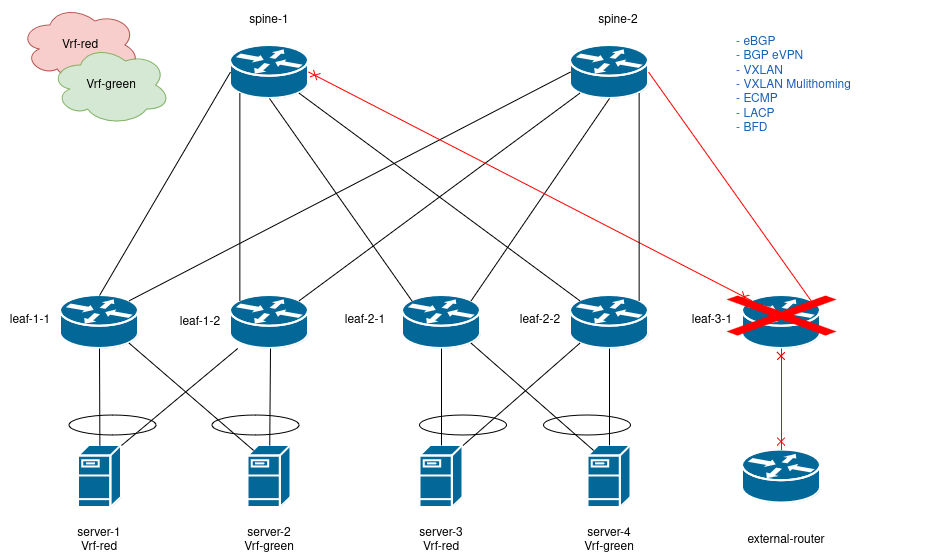

The diagram above was exported from draw.io. Its source (the exported page's mxGraphModel, read from the mxfile embedded in the PNG):
<mxGraphModel dx="1377" dy="915" grid="1" gridSize="10" guides="1" tooltips="1" connect="1" arrows="1" fold="1" page="1" pageScale="1" pageWidth="850" pageHeight="1100" math="0" shadow="0">
  <root>
    <mxCell id="0" />
    <mxCell id="1" parent="0" />
    <mxCell id="PpKfus5s-THt8dw7ttCS-1" value="" style="shape=mxgraph.cisco.routers.router;sketch=0;html=1;pointerEvents=1;dashed=0;fillColor=#036897;strokeColor=#ffffff;strokeWidth=2;verticalLabelPosition=bottom;verticalAlign=top;align=center;outlineConnect=0;" parent="1" vertex="1">
      <mxGeometry x="90" y="400" width="78" height="53" as="geometry" />
    </mxCell>
    <mxCell id="PpKfus5s-THt8dw7ttCS-2" value="" style="shape=mxgraph.cisco.routers.router;sketch=0;html=1;pointerEvents=1;dashed=0;fillColor=#036897;strokeColor=#ffffff;strokeWidth=2;verticalLabelPosition=bottom;verticalAlign=top;align=center;outlineConnect=0;" parent="1" vertex="1">
      <mxGeometry x="260" y="150" width="78" height="53" as="geometry" />
    </mxCell>
    <mxCell id="PpKfus5s-THt8dw7ttCS-3" value="" style="shape=mxgraph.cisco.routers.router;sketch=0;html=1;pointerEvents=1;dashed=0;fillColor=#036897;strokeColor=#ffffff;strokeWidth=2;verticalLabelPosition=bottom;verticalAlign=top;align=center;outlineConnect=0;" parent="1" vertex="1">
      <mxGeometry x="260" y="400" width="78" height="53" as="geometry" />
    </mxCell>
    <mxCell id="PpKfus5s-THt8dw7ttCS-4" value="" style="shape=mxgraph.cisco.routers.router;sketch=0;html=1;pointerEvents=1;dashed=0;fillColor=#036897;strokeColor=#ffffff;strokeWidth=2;verticalLabelPosition=bottom;verticalAlign=top;align=center;outlineConnect=0;" parent="1" vertex="1">
      <mxGeometry x="432" y="400" width="78" height="53" as="geometry" />
    </mxCell>
    <mxCell id="PpKfus5s-THt8dw7ttCS-5" value="" style="shape=mxgraph.cisco.routers.router;sketch=0;html=1;pointerEvents=1;dashed=0;fillColor=#036897;strokeColor=#ffffff;strokeWidth=2;verticalLabelPosition=bottom;verticalAlign=top;align=center;outlineConnect=0;" parent="1" vertex="1">
      <mxGeometry x="600" y="150" width="78" height="53" as="geometry" />
    </mxCell>
    <mxCell id="PpKfus5s-THt8dw7ttCS-8" value="" style="endArrow=none;html=1;rounded=0;entryX=0;entryY=0.5;entryDx=0;entryDy=0;entryPerimeter=0;exitX=0.5;exitY=0;exitDx=0;exitDy=0;exitPerimeter=0;startArrow=none;startFill=0;endFill=0;strokeColor=#000000;" parent="1" source="PpKfus5s-THt8dw7ttCS-1" target="PpKfus5s-THt8dw7ttCS-2" edge="1">
      <mxGeometry width="50" height="50" relative="1" as="geometry">
        <mxPoint x="400" y="500" as="sourcePoint" />
        <mxPoint x="450" y="450" as="targetPoint" />
      </mxGeometry>
    </mxCell>
    <mxCell id="PpKfus5s-THt8dw7ttCS-9" value="" style="endArrow=none;html=1;rounded=0;entryX=0.12;entryY=0.9;entryDx=0;entryDy=0;entryPerimeter=0;exitX=0.88;exitY=0.1;exitDx=0;exitDy=0;exitPerimeter=0;" parent="1" source="PpKfus5s-THt8dw7ttCS-3" edge="1" target="PpKfus5s-THt8dw7ttCS-5">
      <mxGeometry width="50" height="50" relative="1" as="geometry">
        <mxPoint x="360" y="360" as="sourcePoint" />
        <mxPoint x="531" y="186" as="targetPoint" />
      </mxGeometry>
    </mxCell>
    <mxCell id="PpKfus5s-THt8dw7ttCS-10" value="" style="endArrow=none;html=1;rounded=0;entryX=0.12;entryY=0.9;entryDx=0;entryDy=0;entryPerimeter=0;startArrow=none;startFill=0;exitX=0.12;exitY=0.1;exitDx=0;exitDy=0;exitPerimeter=0;" parent="1" source="PpKfus5s-THt8dw7ttCS-3" target="PpKfus5s-THt8dw7ttCS-2" edge="1">
      <mxGeometry width="50" height="50" relative="1" as="geometry">
        <mxPoint x="230" y="400" as="sourcePoint" />
        <mxPoint x="289" y="196" as="targetPoint" />
      </mxGeometry>
    </mxCell>
    <mxCell id="PpKfus5s-THt8dw7ttCS-11" value="" style="endArrow=none;html=1;rounded=0;entryX=0.5;entryY=1;entryDx=0;entryDy=0;entryPerimeter=0;exitX=0.88;exitY=0.1;exitDx=0;exitDy=0;exitPerimeter=0;" parent="1" edge="1" target="PpKfus5s-THt8dw7ttCS-5" source="PpKfus5s-THt8dw7ttCS-4">
      <mxGeometry width="50" height="50" relative="1" as="geometry">
        <mxPoint x="666" y="307" as="sourcePoint" />
        <mxPoint x="580" y="183" as="targetPoint" />
      </mxGeometry>
    </mxCell>
    <mxCell id="PpKfus5s-THt8dw7ttCS-13" value="" style="endArrow=none;html=1;rounded=0;exitX=0.88;exitY=0.1;exitDx=0;exitDy=0;exitPerimeter=0;entryX=0;entryY=0.5;entryDx=0;entryDy=0;entryPerimeter=0;startArrow=none;startFill=0;endFill=0;strokeColor=#000000;" parent="1" source="PpKfus5s-THt8dw7ttCS-1" target="PpKfus5s-THt8dw7ttCS-5" edge="1">
      <mxGeometry width="50" height="50" relative="1" as="geometry">
        <mxPoint x="400" y="500" as="sourcePoint" />
        <mxPoint x="490" y="170" as="targetPoint" />
      </mxGeometry>
    </mxCell>
    <mxCell id="PpKfus5s-THt8dw7ttCS-14" value="" style="endArrow=none;html=1;rounded=0;exitX=0.12;exitY=0.1;exitDx=0;exitDy=0;exitPerimeter=0;entryX=0.5;entryY=1;entryDx=0;entryDy=0;entryPerimeter=0;" parent="1" source="PpKfus5s-THt8dw7ttCS-4" target="PpKfus5s-THt8dw7ttCS-2" edge="1">
      <mxGeometry width="50" height="50" relative="1" as="geometry">
        <mxPoint x="229" y="325" as="sourcePoint" />
        <mxPoint x="520" y="192" as="targetPoint" />
      </mxGeometry>
    </mxCell>
    <mxCell id="e_wbdFluKvRMtSv7blc7-1" value="" style="shape=mxgraph.cisco.routers.router;sketch=0;html=1;pointerEvents=1;dashed=0;fillColor=#036897;strokeColor=#ffffff;strokeWidth=2;verticalLabelPosition=bottom;verticalAlign=top;align=center;outlineConnect=0;" vertex="1" parent="1">
      <mxGeometry x="772" y="400" width="78" height="53" as="geometry" />
    </mxCell>
    <mxCell id="e_wbdFluKvRMtSv7blc7-2" value="" style="shape=mxgraph.cisco.routers.router;sketch=0;html=1;pointerEvents=1;dashed=0;fillColor=#036897;strokeColor=#ffffff;strokeWidth=2;verticalLabelPosition=bottom;verticalAlign=top;align=center;outlineConnect=0;" vertex="1" parent="1">
      <mxGeometry x="600" y="400" width="78" height="53" as="geometry" />
    </mxCell>
    <mxCell id="e_wbdFluKvRMtSv7blc7-5" value="" style="endArrow=none;html=1;rounded=0;entryX=0.88;entryY=0.9;entryDx=0;entryDy=0;entryPerimeter=0;exitX=0.12;exitY=0.1;exitDx=0;exitDy=0;exitPerimeter=0;" edge="1" parent="1" source="e_wbdFluKvRMtSv7blc7-2" target="PpKfus5s-THt8dw7ttCS-2">
      <mxGeometry width="50" height="50" relative="1" as="geometry">
        <mxPoint x="610" y="350" as="sourcePoint" />
        <mxPoint x="720" y="450" as="targetPoint" />
      </mxGeometry>
    </mxCell>
    <mxCell id="e_wbdFluKvRMtSv7blc7-7" value="" style="endArrow=cross;html=1;rounded=0;exitX=1;exitY=0.5;exitDx=0;exitDy=0;exitPerimeter=0;entryX=0.12;entryY=0.1;entryDx=0;entryDy=0;entryPerimeter=0;startArrow=cross;startFill=0;endFill=0;strokeColor=#FF0000;" edge="1" parent="1" source="PpKfus5s-THt8dw7ttCS-2" target="e_wbdFluKvRMtSv7blc7-1">
      <mxGeometry width="50" height="50" relative="1" as="geometry">
        <mxPoint x="670" y="500" as="sourcePoint" />
        <mxPoint x="720" y="450" as="targetPoint" />
      </mxGeometry>
    </mxCell>
    <mxCell id="e_wbdFluKvRMtSv7blc7-8" value="" style="endArrow=none;html=1;rounded=0;exitX=0.88;exitY=0.1;exitDx=0;exitDy=0;exitPerimeter=0;entryX=0.88;entryY=0.9;entryDx=0;entryDy=0;entryPerimeter=0;" edge="1" parent="1" source="e_wbdFluKvRMtSv7blc7-2" target="PpKfus5s-THt8dw7ttCS-5">
      <mxGeometry width="50" height="50" relative="1" as="geometry">
        <mxPoint x="670" y="500" as="sourcePoint" />
        <mxPoint x="610" y="190" as="targetPoint" />
      </mxGeometry>
    </mxCell>
    <mxCell id="e_wbdFluKvRMtSv7blc7-9" value="" style="endArrow=none;html=1;rounded=0;exitX=0.88;exitY=0.1;exitDx=0;exitDy=0;exitPerimeter=0;entryX=1;entryY=0.5;entryDx=0;entryDy=0;entryPerimeter=0;strokeColor=#FF0000;" edge="1" parent="1" source="e_wbdFluKvRMtSv7blc7-1" target="PpKfus5s-THt8dw7ttCS-5">
      <mxGeometry width="50" height="50" relative="1" as="geometry">
        <mxPoint x="850" y="390" as="sourcePoint" />
        <mxPoint x="980" y="170" as="targetPoint" />
      </mxGeometry>
    </mxCell>
    <mxCell id="e_wbdFluKvRMtSv7blc7-10" value="&lt;div&gt;spine-1&lt;/div&gt;" style="text;html=1;align=center;verticalAlign=middle;whiteSpace=wrap;rounded=0;" vertex="1" parent="1">
      <mxGeometry x="269" y="110" width="60" height="30" as="geometry" />
    </mxCell>
    <mxCell id="e_wbdFluKvRMtSv7blc7-11" value="&lt;div&gt;spine-2&lt;/div&gt;" style="text;html=1;align=center;verticalAlign=middle;whiteSpace=wrap;rounded=0;" vertex="1" parent="1">
      <mxGeometry x="617.5" y="110" width="60" height="30" as="geometry" />
    </mxCell>
    <mxCell id="e_wbdFluKvRMtSv7blc7-12" value="&lt;div&gt;leaf-1-1&lt;/div&gt;" style="text;html=1;align=center;verticalAlign=middle;whiteSpace=wrap;rounded=0;" vertex="1" parent="1">
      <mxGeometry x="30" y="410" width="60" height="30" as="geometry" />
    </mxCell>
    <mxCell id="e_wbdFluKvRMtSv7blc7-13" value="&lt;div&gt;leaf-1-2&lt;/div&gt;" style="text;html=1;align=center;verticalAlign=middle;whiteSpace=wrap;rounded=0;" vertex="1" parent="1">
      <mxGeometry x="200" y="411.5" width="60" height="30" as="geometry" />
    </mxCell>
    <mxCell id="e_wbdFluKvRMtSv7blc7-14" value="" style="shape=mxgraph.cisco.servers.fileserver;sketch=0;html=1;pointerEvents=1;dashed=0;fillColor=#036897;strokeColor=#ffffff;strokeWidth=2;verticalLabelPosition=bottom;verticalAlign=top;align=center;outlineConnect=0;" vertex="1" parent="1">
      <mxGeometry x="108" y="550" width="43" height="62" as="geometry" />
    </mxCell>
    <mxCell id="e_wbdFluKvRMtSv7blc7-15" value="" style="shape=mxgraph.cisco.servers.fileserver;sketch=0;html=1;pointerEvents=1;dashed=0;fillColor=#036897;strokeColor=#ffffff;strokeWidth=2;verticalLabelPosition=bottom;verticalAlign=top;align=center;outlineConnect=0;" vertex="1" parent="1">
      <mxGeometry x="277.5" y="550" width="43" height="62" as="geometry" />
    </mxCell>
    <mxCell id="e_wbdFluKvRMtSv7blc7-16" value="" style="shape=mxgraph.cisco.servers.fileserver;sketch=0;html=1;pointerEvents=1;dashed=0;fillColor=#036897;strokeColor=#ffffff;strokeWidth=2;verticalLabelPosition=bottom;verticalAlign=top;align=center;outlineConnect=0;" vertex="1" parent="1">
      <mxGeometry x="449.5" y="550" width="43" height="62" as="geometry" />
    </mxCell>
    <mxCell id="e_wbdFluKvRMtSv7blc7-18" value="" style="shape=mxgraph.cisco.routers.router;sketch=0;html=1;pointerEvents=1;dashed=0;fillColor=#036897;strokeColor=#ffffff;strokeWidth=2;verticalLabelPosition=bottom;verticalAlign=top;align=center;outlineConnect=0;" vertex="1" parent="1">
      <mxGeometry x="772" y="554.5" width="78" height="53" as="geometry" />
    </mxCell>
    <mxCell id="e_wbdFluKvRMtSv7blc7-19" value="" style="endArrow=none;html=1;rounded=0;entryX=0.5;entryY=1;entryDx=0;entryDy=0;entryPerimeter=0;startArrow=none;startFill=0;endFill=0;strokeColor=#000000;" edge="1" parent="1" source="e_wbdFluKvRMtSv7blc7-14" target="PpKfus5s-THt8dw7ttCS-1">
      <mxGeometry width="50" height="50" relative="1" as="geometry">
        <mxPoint x="670" y="390" as="sourcePoint" />
        <mxPoint x="720" y="340" as="targetPoint" />
      </mxGeometry>
    </mxCell>
    <mxCell id="e_wbdFluKvRMtSv7blc7-20" value="" style="endArrow=none;html=1;rounded=0;" edge="1" parent="1" source="e_wbdFluKvRMtSv7blc7-15">
      <mxGeometry width="50" height="50" relative="1" as="geometry">
        <mxPoint x="250" y="503" as="sourcePoint" />
        <mxPoint x="300" y="453" as="targetPoint" />
      </mxGeometry>
    </mxCell>
    <mxCell id="e_wbdFluKvRMtSv7blc7-21" value="" style="endArrow=none;html=1;rounded=0;exitX=1;exitY=0;exitDx=0;exitDy=0;exitPerimeter=0;startArrow=none;startFill=0;" edge="1" parent="1" source="e_wbdFluKvRMtSv7blc7-14" target="PpKfus5s-THt8dw7ttCS-3">
      <mxGeometry width="50" height="50" relative="1" as="geometry">
        <mxPoint x="670" y="390" as="sourcePoint" />
        <mxPoint x="720" y="340" as="targetPoint" />
      </mxGeometry>
    </mxCell>
    <mxCell id="e_wbdFluKvRMtSv7blc7-22" value="" style="endArrow=none;html=1;rounded=0;entryX=0.88;entryY=0.9;entryDx=0;entryDy=0;entryPerimeter=0;exitX=0.13;exitY=0.08;exitDx=0;exitDy=0;exitPerimeter=0;" edge="1" parent="1" source="e_wbdFluKvRMtSv7blc7-15" target="PpKfus5s-THt8dw7ttCS-1">
      <mxGeometry width="50" height="50" relative="1" as="geometry">
        <mxPoint x="670" y="390" as="sourcePoint" />
        <mxPoint x="720" y="340" as="targetPoint" />
      </mxGeometry>
    </mxCell>
    <mxCell id="e_wbdFluKvRMtSv7blc7-23" value="" style="shape=mxgraph.cisco.servers.fileserver;sketch=0;html=1;pointerEvents=1;dashed=0;fillColor=#036897;strokeColor=#ffffff;strokeWidth=2;verticalLabelPosition=bottom;verticalAlign=top;align=center;outlineConnect=0;" vertex="1" parent="1">
      <mxGeometry x="617.5" y="550" width="43" height="62" as="geometry" />
    </mxCell>
    <mxCell id="e_wbdFluKvRMtSv7blc7-27" value="" style="endArrow=none;html=1;rounded=0;entryX=0.5;entryY=0;entryDx=0;entryDy=0;entryPerimeter=0;" edge="1" parent="1" source="PpKfus5s-THt8dw7ttCS-4" target="e_wbdFluKvRMtSv7blc7-16">
      <mxGeometry width="50" height="50" relative="1" as="geometry">
        <mxPoint x="670" y="390" as="sourcePoint" />
        <mxPoint x="720" y="340" as="targetPoint" />
      </mxGeometry>
    </mxCell>
    <mxCell id="e_wbdFluKvRMtSv7blc7-28" value="" style="endArrow=none;html=1;rounded=0;" edge="1" parent="1" source="e_wbdFluKvRMtSv7blc7-23" target="e_wbdFluKvRMtSv7blc7-2">
      <mxGeometry width="50" height="50" relative="1" as="geometry">
        <mxPoint x="670" y="390" as="sourcePoint" />
        <mxPoint x="720" y="340" as="targetPoint" />
      </mxGeometry>
    </mxCell>
    <mxCell id="e_wbdFluKvRMtSv7blc7-29" value="" style="endArrow=none;html=1;rounded=0;exitX=0.88;exitY=0.9;exitDx=0;exitDy=0;exitPerimeter=0;entryX=0.13;entryY=0.08;entryDx=0;entryDy=0;entryPerimeter=0;" edge="1" parent="1" source="PpKfus5s-THt8dw7ttCS-4" target="e_wbdFluKvRMtSv7blc7-23">
      <mxGeometry width="50" height="50" relative="1" as="geometry">
        <mxPoint x="670" y="390" as="sourcePoint" />
        <mxPoint x="720" y="340" as="targetPoint" />
      </mxGeometry>
    </mxCell>
    <mxCell id="e_wbdFluKvRMtSv7blc7-30" value="" style="endArrow=none;html=1;rounded=0;exitX=1;exitY=0;exitDx=0;exitDy=0;exitPerimeter=0;entryX=0.12;entryY=0.9;entryDx=0;entryDy=0;entryPerimeter=0;" edge="1" parent="1" source="e_wbdFluKvRMtSv7blc7-16" target="e_wbdFluKvRMtSv7blc7-2">
      <mxGeometry width="50" height="50" relative="1" as="geometry">
        <mxPoint x="670" y="390" as="sourcePoint" />
        <mxPoint x="720" y="340" as="targetPoint" />
      </mxGeometry>
    </mxCell>
    <mxCell id="e_wbdFluKvRMtSv7blc7-31" value="" style="endArrow=cross;html=1;rounded=0;exitX=0.5;exitY=1;exitDx=0;exitDy=0;exitPerimeter=0;entryX=0.5;entryY=0;entryDx=0;entryDy=0;entryPerimeter=0;startArrow=cross;startFill=0;endFill=0;strokeColor=#FF0000;" edge="1" parent="1" source="e_wbdFluKvRMtSv7blc7-1" target="e_wbdFluKvRMtSv7blc7-18">
      <mxGeometry width="50" height="50" relative="1" as="geometry">
        <mxPoint x="670" y="390" as="sourcePoint" />
        <mxPoint x="720" y="340" as="targetPoint" />
      </mxGeometry>
    </mxCell>
    <mxCell id="e_wbdFluKvRMtSv7blc7-33" value="&lt;div&gt;leaf-2-1&lt;/div&gt;" style="text;html=1;align=center;verticalAlign=middle;whiteSpace=wrap;rounded=0;" vertex="1" parent="1">
      <mxGeometry x="365" y="410" width="60" height="30" as="geometry" />
    </mxCell>
    <mxCell id="e_wbdFluKvRMtSv7blc7-34" value="&lt;div&gt;leaf-2-2&lt;/div&gt;" style="text;html=1;align=center;verticalAlign=middle;whiteSpace=wrap;rounded=0;" vertex="1" parent="1">
      <mxGeometry x="540" y="410" width="60" height="30" as="geometry" />
    </mxCell>
    <mxCell id="e_wbdFluKvRMtSv7blc7-35" value="&lt;div&gt;leaf-3-1&lt;/div&gt;" style="text;html=1;align=center;verticalAlign=middle;whiteSpace=wrap;rounded=0;" vertex="1" parent="1">
      <mxGeometry x="712" y="410" width="60" height="30" as="geometry" />
    </mxCell>
    <mxCell id="e_wbdFluKvRMtSv7blc7-37" value="external-router" style="text;html=1;align=center;verticalAlign=middle;whiteSpace=wrap;rounded=0;" vertex="1" parent="1">
      <mxGeometry x="756" y="630" width="120" height="30" as="geometry" />
    </mxCell>
    <mxCell id="e_wbdFluKvRMtSv7blc7-38" value="&lt;div&gt;server-1&lt;/div&gt;&lt;div&gt;Vrf-red&lt;br&gt;&lt;/div&gt;" style="text;html=1;align=center;verticalAlign=middle;whiteSpace=wrap;rounded=0;" vertex="1" parent="1">
      <mxGeometry x="99" y="630" width="60" height="30" as="geometry" />
    </mxCell>
    <mxCell id="e_wbdFluKvRMtSv7blc7-39" value="&lt;div&gt;server-2&lt;/div&gt;&lt;div&gt;Vrf-green&lt;br&gt;&lt;/div&gt;" style="text;html=1;align=center;verticalAlign=middle;whiteSpace=wrap;rounded=0;" vertex="1" parent="1">
      <mxGeometry x="269" y="630" width="60" height="30" as="geometry" />
    </mxCell>
    <mxCell id="e_wbdFluKvRMtSv7blc7-40" value="&lt;div&gt;server-3&lt;/div&gt;&lt;div&gt;Vrf-red&lt;br&gt;&lt;/div&gt;" style="text;html=1;align=center;verticalAlign=middle;whiteSpace=wrap;rounded=0;" vertex="1" parent="1">
      <mxGeometry x="441" y="630" width="60" height="30" as="geometry" />
    </mxCell>
    <mxCell id="e_wbdFluKvRMtSv7blc7-41" value="&lt;div&gt;server-4&lt;/div&gt;&lt;div&gt;Vrf-green&lt;br&gt;&lt;/div&gt;" style="text;html=1;align=center;verticalAlign=middle;whiteSpace=wrap;rounded=0;" vertex="1" parent="1">
      <mxGeometry x="609" y="630" width="60" height="30" as="geometry" />
    </mxCell>
    <mxCell id="e_wbdFluKvRMtSv7blc7-42" value="Vrf-red" style="ellipse;shape=cloud;whiteSpace=wrap;html=1;fillColor=#f8cecc;strokeColor=#b85450;" vertex="1" parent="1">
      <mxGeometry x="50" y="110" width="120" height="80" as="geometry" />
    </mxCell>
    <mxCell id="e_wbdFluKvRMtSv7blc7-43" value="Vrf-green" style="ellipse;shape=cloud;whiteSpace=wrap;html=1;fillColor=#d5e8d4;strokeColor=#82b366;" vertex="1" parent="1">
      <mxGeometry x="80.5" y="150" width="120" height="80" as="geometry" />
    </mxCell>
    <mxCell id="e_wbdFluKvRMtSv7blc7-44" value="&lt;div align=&quot;left&quot;&gt;&lt;font color=&quot;#1a5fb4&quot;&gt;- eBGP&lt;/font&gt;&lt;/div&gt;&lt;div align=&quot;left&quot;&gt;&lt;font color=&quot;#1a5fb4&quot;&gt;- BGP eVPN&lt;br&gt;&lt;/font&gt;&lt;/div&gt;&lt;div align=&quot;left&quot;&gt;&lt;font color=&quot;#1a5fb4&quot;&gt;- VXLAN&lt;/font&gt;&lt;/div&gt;&lt;div align=&quot;left&quot;&gt;&lt;font color=&quot;#1a5fb4&quot;&gt;- VXLAN Mulithoming&lt;/font&gt;&lt;/div&gt;&lt;div align=&quot;left&quot;&gt;&lt;font color=&quot;#1a5fb4&quot;&gt;- ECMP&lt;/font&gt;&lt;/div&gt;&lt;div align=&quot;left&quot;&gt;&lt;font color=&quot;#1a5fb4&quot;&gt;- LACP&lt;/font&gt;&lt;/div&gt;&lt;div align=&quot;left&quot;&gt;&lt;font color=&quot;#1a5fb4&quot;&gt;- BFD&lt;br&gt;&lt;/font&gt;&lt;/div&gt;" style="text;html=1;align=center;verticalAlign=middle;whiteSpace=wrap;rounded=0;" vertex="1" parent="1">
      <mxGeometry x="678" y="105" width="291" height="170" as="geometry" />
    </mxCell>
    <mxCell id="e_wbdFluKvRMtSv7blc7-46" value="" style="ellipse;whiteSpace=wrap;html=1;fillColor=none;" vertex="1" parent="1">
      <mxGeometry x="573.5" y="520" width="87" height="20" as="geometry" />
    </mxCell>
    <mxCell id="e_wbdFluKvRMtSv7blc7-47" value="" style="ellipse;whiteSpace=wrap;html=1;fillColor=none;" vertex="1" parent="1">
      <mxGeometry x="449.5" y="520" width="87" height="20" as="geometry" />
    </mxCell>
    <mxCell id="e_wbdFluKvRMtSv7blc7-48" value="" style="ellipse;whiteSpace=wrap;html=1;fillColor=none;" vertex="1" parent="1">
      <mxGeometry x="242" y="520" width="87" height="20" as="geometry" />
    </mxCell>
    <mxCell id="e_wbdFluKvRMtSv7blc7-49" value="" style="ellipse;whiteSpace=wrap;html=1;fillColor=none;strokeColor=#000000;" vertex="1" parent="1">
      <mxGeometry x="99" y="520" width="87" height="20" as="geometry" />
    </mxCell>
    <mxCell id="e_wbdFluKvRMtSv7blc7-61" value="" style="shape=mxgraph.mockup.markup.redX;fillColor=#ff0000;html=1;shadow=0;whiteSpace=wrap;strokeColor=none;" vertex="1" parent="1">
      <mxGeometry x="756" y="400" width="110" height="40" as="geometry" />
    </mxCell>
  </root>
</mxGraphModel>